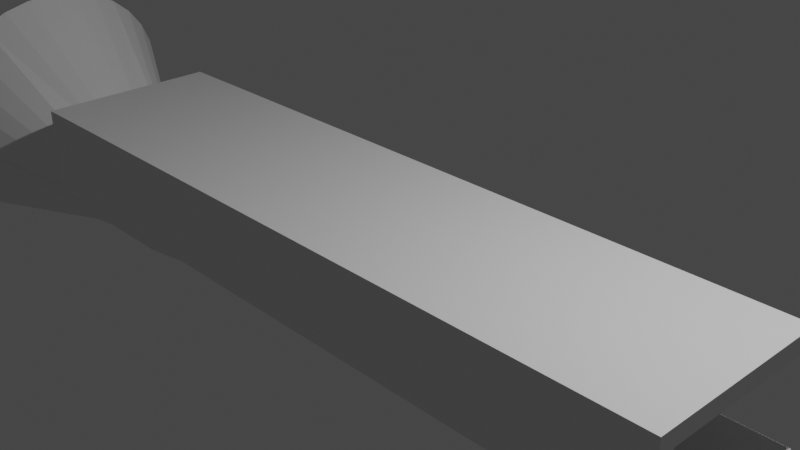 # Source: lappySound.blend  (saved by Blender 2.83.18; exported with 4.5.12 LTS)
import bpy
from mathutils import Matrix  # noqa: F401  (used for matrix-valued properties, if any)

bpy.ops.wm.read_factory_settings(use_empty=True)
scene = bpy.context.scene
scene.name = 'Scene'

# ---- collections
col_collection = bpy.data.collections.new('Collection'); scene.collection.children.link(col_collection)

# ---- materials (node trees are filled in below, after node groups)
mat_material = bpy.data.materials.new('Material')
mat_material.alpha_threshold = 0.0
mat_material.use_transparent_shadow = False
mat_material.line_color = (0.0, 0.0, 0.0, 1.0)

# ---- material node trees
mat_material.use_nodes = True; mat_material.node_tree.nodes.clear()
_N = mat_material.node_tree.nodes; _L = mat_material.node_tree.links
n0 = _N.new('ShaderNodeOutputMaterial'); n0.name = 'Material Output'; n0.location = (300, 300)
n1 = _N.new('ShaderNodeBsdfPrincipled'); n1.name = 'Principled BSDF'; n1.location = (10, 300)
n1.distribution = 'GGX'
n1.subsurface_method = 'BURLEY'
n1.inputs[2].default_value = 0.4
n1.inputs[3].default_value = 1.45
n1.inputs[27].default_value = (0.0, 0.0, 0.0, 1.0)
n1.inputs[28].default_value = 1.0
_L.new(n1.outputs[0], n0.inputs[0])
n0.is_active_output = True

# ---- world
world_world = bpy.data.worlds.new('World'); scene.world = world_world
world_world.use_nodes = True; world_world.node_tree.nodes.clear()
_N = world_world.node_tree.nodes; _L = world_world.node_tree.links
n0 = _N.new('ShaderNodeOutputWorld'); n0.name = 'World Output'; n0.location = (300, 300)
n1 = _N.new('ShaderNodeBackground'); n1.name = 'Background'; n1.location = (10, 300)
n1.inputs[0].default_value = (0.05088, 0.05088, 0.05088, 1.0)
_L.new(n1.outputs[0], n0.inputs[0])
n0.is_active_output = True
world_world.color = (0.05088, 0.05088, 0.05088)
world_world.use_sun_shadow = False
world_world.sun_shadow_jitter_overblur = 0.0

# ---- cameras
cam_camera = bpy.data.cameras.new('Camera')
cam_camera.clip_end = 100.0
cam_camera.ortho_scale = 7.314

# ---- lights
light_light = bpy.data.lights.new('Light', 'POINT')
light_light.transmission_factor = 0.0
light_light.energy = 1000.0
light_light.shadow_soft_size = 0.1
light_light.shadow_maximum_resolution = 0.006
light_light.use_absolute_resolution = True

# ---- meshes
me_cube = bpy.data.meshes.new('Cube')
me_cube.from_pydata([(3.984, 1.0, 0.1), (3.984, 1.0, -0.1), (3.984, -1.0, 0.1), (3.984, -1.0, -0.1), (-3.984, 1.0, 0.1), (-3.984, 1.0, -0.1), (-3.984, -1.0, 0.1), (-3.984, -1.0, -0.1), (3.984, -1.2, 0.1), (3.984, -1.2, -0.1), (8.313e-09, -0.02223, -1.414), (-3.98, -0.06936, -1.801), (3.984, -1.2, -0.7584), (-0.9961, 0.9936, -1.173), (1.992, 0.4959, -1.276), (-1.992, -0.5189, -1.312), (-3.984, -1.2, 0.1), (-3.984, -1.2, -0.1), (-3.984, -1.2, -0.7584), (3.984, -0.02223, -1.048), (-3.981, -0.8133, -0.8607), (1.992, -0.5222, -1.051), (8.313e-09, -1.02, -0.7625), (8.313e-09, 0.4959, -1.401), (8.313e-09, -0.5222, -1.178), (3.984, -0.771, -0.8516), (-1.992, -0.01772, -1.598), (-1.992, -1.02, -0.7625), (-3.984, 0.2506, -1.799), (8.313e-09, 0.9936, -1.173), (-3.984, 0.9936, -1.173), (3.984, 0.4959, -1.14), (-1.992, 0.9936, -1.173), (2.988, -0.02223, -1.048), (-3.978, -0.5971, -1.467), (3.984, -0.5222, -0.9135), (2.988, 0.9936, -1.173), (3.984, 0.9936, -1.173), (-3.984, -1.02, -0.7625), (-3.984, 0.5056, -1.669), (1.992, -0.02223, -1.238), (2.988, -1.02, -0.7625), (1.992, 0.9936, -1.173), (1.992, -1.02, -0.7625), (-1.992, 0.4992, -1.534), (3.984, -1.02, -0.7625), (3.984, -1.02, -0.9383), (-3.983, -1.044, -0.9435), (3.984, -1.2, -0.9383), (3.984, 0.9936, -1.349), (-3.984, 0.9936, -1.349), (8.313e-09, 0.9936, -1.349), (-3.984, -1.2, -0.9383), (8.313e-09, -1.02, -0.9383), (3.984, -0.02223, -1.224), (-3.981, -0.05992, -1.975), (1.992, -1.02, -0.9383), (1.992, 0.9936, -1.349), (-3.984, 0.5056, -1.844), (3.984, -0.5222, -1.089), (-3.978, -0.5969, -1.658), (-1.992, 0.9936, -1.349), (3.984, 0.4959, -1.316), (-1.992, -1.02, -0.9383), (2.988, -1.02, -0.9383), (2.988, 0.9936, -1.349), (-3.984, 0.2506, -1.975), (3.984, -0.771, -1.027), (-3.979, -0.8381, -1.099), (-0.9961, 0.9936, -1.349), (3.984, 0.238, -1.284), (-0.9961, -1.02, -0.9383), (0.9961, -1.02, -0.9383), (0.9961, 0.9936, -1.349), (-3.984, 0.7448, -1.337), (3.984, -0.262, -1.162), (-3.979, -0.3246, -1.877), (-2.988, 0.9936, -1.349), (3.984, 0.7448, -1.337), (-2.988, -1.02, -0.9383), (3.984, 0.238, -1.108), (-0.9961, -1.02, -0.7625), (-0.9961, -0.01772, -1.526), (8.313e-09, -0.771, -0.8516), (8.313e-09, 0.238, -1.449), (0.9961, -1.02, -0.7625), (0.9961, 0.9936, -1.173), (0.9961, -0.02223, -1.301), (-3.984, 0.7448, -1.161), (3.984, -0.262, -0.9867), (-3.979, -0.3284, -1.702), (-2.988, 0.9936, -1.173), (3.984, 0.7448, -1.161), (-2.988, -1.02, -0.7625), (-2.988, -0.008706, -1.707), (8.313e-09, -0.262, -1.331), (8.313e-09, 0.7448, -1.161), (2.988, -0.5222, -0.9135), (0.9961, -0.5222, -1.096), (1.992, -0.771, -0.8516), (1.992, -0.262, -1.165), (-0.9961, -0.5189, -1.26), (-2.988, -0.5124, -1.39), (-1.992, -0.771, -0.8516), (-1.992, -0.2577, -1.506), (2.988, 0.4959, -1.14), (0.9961, 0.4959, -1.321), (1.992, 0.238, -1.285), (1.992, 0.7448, -1.161), (-0.9961, 0.4992, -1.482), (-2.988, 0.5056, -1.611), (-1.992, 0.2422, -1.622), (-1.992, 0.7448, -1.161), (-2.988, 0.7448, -1.161), (-2.988, 0.2506, -1.723), (-0.9961, 0.2422, -1.555), (0.9961, 0.7448, -1.161), (0.9961, 0.238, -1.344), (2.988, 0.238, -1.108), (-2.988, -0.2492, -1.608), (-2.988, -0.771, -0.8516), (-0.9961, -0.771, -0.8516), (0.9961, -0.262, -1.225), (0.9961, -0.771, -0.8516), (2.988, -0.262, -0.9867), (2.988, -0.771, -0.8516), (-0.9961, -0.2577, -1.438), (2.988, 0.7448, -1.161), (-0.9961, 0.7448, -1.161), (-6.241e-18, -0.771, -1.056), (-1.992, -0.7707, -1.07), (1.992, -0.771, -1.042), (-2.988, -0.77, -1.078), (0.9961, -0.771, -1.047), (-0.9961, -0.7707, -1.064), (2.988, -0.771, -1.027), (-6.037e-17, -0.5222, -1.361), (-1.992, -0.5188, -1.499), (1.992, -0.5222, -1.23), (-2.988, -0.5121, -1.579), (0.9961, -0.5222, -1.277), (-0.9961, -0.5188, -1.445), (2.988, -0.5222, -1.089), (-7.656e-17, -0.262, -1.507), (-1.992, -0.2577, -1.682), (1.992, -0.262, -1.341), (-2.988, -0.2492, -1.784), (0.9961, -0.262, -1.401), (-0.9961, -0.2577, -1.614), (2.988, -0.262, -1.162), (-8.109e-17, -0.02223, -1.589), (-1.992, -0.01772, -1.774), (1.992, -0.02223, -1.414), (-2.988, -0.008706, -1.883), (0.9961, -0.02223, -1.477), (-0.9961, -0.01772, -1.702), (2.988, -0.02223, -1.224), (-7.579e-17, 0.238, -1.625), (1.992, 0.238, -1.461), (-1.992, 0.2422, -1.798), (2.988, 0.238, -1.284), (-0.9961, 0.2422, -1.731), (0.9961, 0.238, -1.52), (-2.988, 0.2506, -1.899), (-5.787e-17, 0.4959, -1.577), (1.992, 0.4959, -1.451), (-1.992, 0.4992, -1.709), (2.988, 0.4959, -1.316), (-0.9961, 0.4992, -1.657), (0.9961, 0.4959, -1.496), (-2.988, 0.5056, -1.786), (0.0, 0.7448, -1.337), (1.992, 0.7448, -1.337), (-1.992, 0.7448, -1.337), (2.988, 0.7448, -1.337), (-0.9961, 0.7448, -1.337), (0.9961, 0.7448, -1.337), (-2.988, 0.7448, -1.337), (2.729, -1.02, -0.7625), (2.729, -0.02223, -1.224), (2.729, 0.9936, -1.173), (2.729, -1.02, -0.9383), (2.729, 0.9936, -1.349), (2.729, -0.5222, -0.9492), (2.729, 0.4959, -1.175), (2.729, 0.238, -1.239), (2.729, -0.262, -1.118), (2.729, -0.771, -0.8516), (2.729, 0.7448, -1.161), (2.729, -0.771, -1.031), (2.729, -0.5222, -1.126), (2.729, -0.262, -1.294), (2.729, -0.02223, -1.399), (2.729, 0.238, -1.415), (2.729, 0.4959, -1.351), (2.729, 0.7448, -1.337), (-5.004, 0.9982, 0.09959), (-5.004, 0.9982, -0.1004), (-5.004, -1.002, 0.09959), (-5.004, -1.002, -0.1004), (-4.999, -0.07112, -1.801), (-5.004, -1.202, 0.09959), (-5.004, -1.202, -0.1004), (-5.004, -1.202, -0.7588), (-5.008, -0.8352, -0.8531), (-5.004, 0.2489, -1.8), (-5.004, 0.9919, -1.173), (-4.997, -0.5989, -1.468), (-5.004, -0.9256, -0.7601), (-5.004, 0.5039, -1.67), (-5.002, -1.046, -0.9439), (-5.004, 0.9919, -1.349), (-5.004, -1.202, -0.9387), (-5.0, -0.06167, -1.975), (-5.004, 0.5038, -1.844), (-4.997, -0.5986, -1.658), (-5.004, 0.2489, -1.975), (-4.998, -0.8399, -1.099), (-5.004, 0.743, -1.337), (-4.998, -0.3263, -1.877), (-5.004, 0.743, -1.161), (-4.998, -0.3302, -1.702), (-7.284, 1.524, -0.7339), (-7.365, 1.493, -1.033), (-7.444, 1.403, -1.321), (-7.516, 1.256, -1.586), (-7.579, 1.058, -1.818), (-7.631, 0.8175, -2.009), (-7.67, 0.5427, -2.151), (-7.693, 0.2445, -2.238), (-7.701, -0.06556, -2.268), (-7.693, -0.3757, -2.238), (-7.67, -0.6738, -2.151), (-7.631, -0.9486, -2.009), (-7.579, -1.19, -1.818), (-7.516, -1.387, -1.586), (-7.444, -1.534, -1.321), (-7.365, -1.625, -1.033), (-7.284, -1.655, -0.7339), (-7.202, -1.625, -0.4347), (-7.124, -1.534, -0.147), (-7.052, -1.387, 0.1182), (-6.989, -1.19, 0.3506), (-6.937, -0.9486, 0.5413), (-6.898, -0.6738, 0.6831), (-6.874, -0.3757, 0.7703), (-6.866, -0.06556, 0.7998), (-6.874, 0.2445, 0.7703), (-6.898, 0.5427, 0.6831), (-6.937, 0.8175, 0.5413), (-6.989, 1.058, 0.3506), (-7.052, 1.256, 0.1182), (-7.124, 1.403, -0.147), (-7.202, 1.493, -0.4347), (-5.563, 0.5472, -1.465), (-5.53, 0.5849, -1.345), (-5.496, 0.5976, -1.221), (-5.462, 0.5849, -1.096), (-5.43, 0.5472, -0.9757), (-5.4, 0.4859, -0.865), (-5.373, 0.4035, -0.7679), (-5.352, 0.303, -0.6882), (-5.336, 0.1884, -0.6289), (-5.326, 0.06393, -0.5923), (-5.323, -0.06556, -0.5798), (-5.327, -0.1951, -0.5919), (-5.353, -0.4346, -0.6872), (-5.375, -0.5353, -0.7668), (-5.402, -0.618, -0.8638), (-5.432, -0.6794, -0.9746), (-5.465, -0.7173, -1.095), (-5.499, -0.7301, -1.22), (-5.533, -0.7173, -1.345), (-5.565, -0.6794, -1.465), (-5.596, -0.618, -1.576), (-5.622, -0.5353, -1.673), (-5.337, -0.3197, -0.6282), (-5.643, -0.4346, -1.753), (-5.659, -0.3197, -1.812), (-5.669, -0.1951, -1.849), (-5.672, -0.06556, -1.861), (-5.668, 0.06392, -1.848), (-5.658, 0.1884, -1.812), (-5.642, 0.303, -1.753), (-5.62, 0.4035, -1.673), (-5.593, 0.4859, -1.576), (-7.378, 1.691, -0.7083), (-7.468, 1.658, -1.039), (-5.476, 0.6117, -1.517), (-7.554, 1.558, -1.357), (-5.44, 0.6534, -1.384), (-7.634, 1.395, -1.65), (-5.365, 0.7603, -1.108), (-7.288, 1.658, -0.3776), (-7.704, 1.177, -1.907), (-5.328, 0.7186, -0.9756), (-7.201, 1.558, -0.05959), (-7.762, 0.9105, -2.118), (-5.295, 0.651, -0.8532), (-7.121, 1.395, 0.2335), (-7.804, 0.6068, -2.274), (-5.266, 0.5599, -0.7459), (-7.051, 1.177, 0.4903), (-7.831, 0.2772, -2.371), (-5.242, 0.3419, -0.6578), (-6.994, 0.9105, 0.7012), (-7.839, -0.06554, -2.403), (-5.225, 0.2151, -0.5922), (-6.951, 0.6068, 0.8578), (-7.831, -0.4083, -2.371), (-5.214, 0.07757, -0.5518), (-6.925, 0.2772, 0.9543), (-7.804, -0.7378, -2.274), (-5.211, -0.06554, -0.5379), (-6.916, -0.06554, 0.9868), (-7.762, -1.042, -2.118), (-5.215, -0.2087, -0.5513), (-6.925, -0.4083, 0.9543), (-7.704, -1.308, -1.907), (-5.244, -0.6479, -0.6567), (-6.994, -1.042, 0.7012), (-7.634, -1.526, -1.65), (-5.268, -0.7592, -0.7447), (-7.051, -1.308, 0.4903), (-7.554, -1.689, -1.357), (-5.297, -0.8506, -0.8519), (-7.121, -1.526, 0.2335), (-7.468, -1.789, -1.039), (-5.331, -0.9185, -0.9743), (-7.201, -1.689, -0.05959), (-7.378, -1.822, -0.7083), (-5.367, -0.9603, -1.107), (-7.288, -1.789, -0.3776), (-5.408, -0.8341, -1.246), (-5.445, -0.82, -1.384), (-5.479, -0.744, -1.517), (-5.512, -0.6761, -1.639), (-5.541, -0.5847, -1.747), (-6.951, -0.7378, 0.8578), (-5.226, -0.3464, -0.5914), (-5.565, -0.4734, -1.835), (-5.582, -0.3464, -1.9), (-5.593, -0.2087, -1.94), (-5.596, -0.06554, -1.954), (-5.592, 0.07757, -1.94), (-5.581, 0.2151, -1.9), (-5.563, 0.3419, -1.834), (-5.539, 0.4529, -1.746), (-5.509, 0.544, -1.639), (-5.402, 0.7744, -1.246), (-4.827, -0.8396, -1.099), (-4.833, 0.9985, -0.1003), (-4.833, 0.9985, 0.09966), (-4.833, -1.201, -0.9387), (-4.833, -1.201, -0.7588), (-4.826, -0.5983, -1.658), (-4.827, -0.326, -1.877), (-4.833, -1.001, 0.09966), (-4.833, -1.201, 0.09966), (-4.833, 0.7433, -1.337), (-4.833, 0.9922, -1.349), (-4.828, -0.07082, -1.801), (-4.833, 0.2492, -1.799), (-4.829, -0.8148, -0.8611), (-4.826, -0.5986, -1.468), (-4.827, -0.3299, -1.702), (-4.829, -0.06138, -1.975), (-4.831, -1.046, -0.9439), (-4.833, 0.7433, -1.161), (-4.833, 0.9922, -1.173), (-4.833, -1.001, -0.1003), (-4.833, 0.2492, -1.975), (-4.833, 0.5042, -1.67), (-4.833, -1.021, -0.7601), (-4.833, -1.201, -0.1003), (-4.833, 0.5041, -1.844), (-5.004, 0.9919, -0.7691), (-5.004, 0.743, -0.7601), (-4.833, 0.7433, -0.7601), (-4.833, 0.9922, -0.769), (-5.004, 0.7433, -0.1004), (-5.004, 0.7433, 0.09959), (-4.833, 0.7422, 0.09966), (-4.833, 0.7422, -0.1003), (-5.004, -0.1393, -0.7601), (-5.004, 0.3019, -0.7601), (-5.004, -0.5805, -0.7601), (-5.004, 0.5224, -0.7601), (-5.004, -0.3599, -0.7601), (-5.004, 0.08129, -0.7601), (-5.004, -0.801, -0.7601), (-5.004, -0.1292, -0.1004), (-5.004, -0.9156, -0.6216), (-5.004, 0.7432, -0.6188), (-5.004, -0.1343, -0.6202), (-5.004, 0.3045, -0.6195), (-5.004, -0.573, -0.6209), (-5.004, 0.5238, -0.6192), (-5.004, -0.3536, -0.6206), (-5.004, 0.0851, -0.6199), (-5.004, -0.7923, -0.6212), (-5.004, 0.9919, -0.9711), (-5.004, 0.8674, -0.7632), (-5.004, 0.9919, -1.261), (-5.004, 0.6234, -1.416), (-5.004, 0.5637, -1.543), (-5.004, 0.6832, -1.288), (-4.999, -0.7517, -1.164), (-5.001, -0.8387, -1.038), (-4.998, -0.6753, -1.316), (-5.004, 0.743, -0.9594), (-5.004, 0.9919, -0.8701), (-5.004, 0.9297, -0.7662), (-5.004, 0.9919, -1.072), (-5.004, 0.743, -1.06), (-5.004, 0.8674, -1.343), (-5.004, 0.743, -0.8584), (-5.004, 0.9297, -0.8672), (-5.006, -0.8804, -0.808), (-5.0, -0.9429, -1.022), (-5.003, -0.9857, -0.8534), (-5.003, -0.8375, -0.9763), (-5.003, -0.9116, -0.9148), (-5.005, -0.903, -0.7855), (-5.007, -0.8578, -0.8306), (-5.006, -0.8363, -0.9147), (-5.004, -0.896, -0.8614), (-4.828, -0.7067, -1.164), (-5.004, -1.064, -0.7609), (-5.005, -0.8662, -0.8881), (-5.004, -0.9258, -0.8348), (-4.829, -0.7607, -1.013), (-5.004, 0.8674, -1.255), (-5.004, 0.8052, -1.34), (-5.004, 0.9919, -1.305), (-5.004, 0.9919, -1.217), (-5.004, 0.9297, -1.346), (-5.004, 0.8674, -1.299), (-5.004, 0.9297, -1.258), (-5.004, 0.9297, -1.302), (-5.004, 0.9297, -1.214), (-5.004, 0.9935, -0.6193), (-5.004, 0.8683, -0.619), (-5.004, 0.8057, -0.6189)], [], [(0, 2, 6, 4), (417, 411, 376, 412), (5, 7, 3, 1), (1, 3, 2, 0), (5, 1, 0, 4), (3, 9, 8, 2), (126, 82, 10, 95), (124, 33, 19, 89), (12, 18, 17, 9), (9, 17, 16, 8), (127, 36, 37, 92), (367, 210, 212, 353), (8, 16, 6, 2), (123, 98, 21, 99), (179, 185, 118, 33), (110, 113, 112, 44), (33, 118, 80, 19), (109, 23, 84, 115), (128, 13, 29, 96), (122, 87, 40, 100), (11, 28, 114, 94), (109, 115, 111, 44), (120, 102, 15, 103), (121, 101, 24, 83), (82, 115, 84, 10), (106, 116, 108, 14), (119, 94, 26, 104), (113, 91, 32, 112), (84, 23, 106, 117), (23, 96, 116, 106), (125, 97, 35, 25), (96, 29, 86, 116), (110, 44, 111, 114), (28, 39, 110, 114), (10, 84, 117, 87), (18, 12, 48, 52), (116, 86, 42, 108), (88, 30, 91, 113), (87, 117, 107, 40), (39, 88, 113, 110), (64, 181, 56, 72, 53, 71, 63, 79, 47, 52, 48, 46), (356, 366, 213, 219), (12, 45, 46, 48), (75, 59, 35, 89), (54, 75, 89, 19), (67, 46, 45, 25), (361, 365, 221, 200), (430, 423, 418, 426), (362, 361, 200, 205), (182, 65, 36, 180), (73, 57, 42, 86), (51, 73, 86, 29), (65, 49, 37, 36), (62, 70, 80, 31), (70, 54, 19, 80), (61, 69, 13, 32), (78, 62, 31, 92), (49, 78, 92, 37), (350, 355, 215, 217), (77, 61, 32, 91), (50, 77, 91, 30), (69, 51, 29, 13), (59, 67, 25, 35), (351, 352, 196, 197), (353, 212, 203, 354), (355, 356, 219, 215), (357, 358, 201, 198), (106, 14, 107, 117), (184, 185, 107, 14), (105, 31, 80, 118), (102, 119, 104, 15), (34, 90, 119, 102), (90, 11, 94, 119), (93, 120, 103, 27), (38, 20, 120, 93), (20, 34, 102, 120), (81, 121, 83, 22), (27, 103, 121, 81), (103, 15, 101, 121), (98, 122, 100, 21), (24, 95, 122, 98), (95, 10, 87, 122), (85, 123, 99, 43), (22, 83, 123, 85), (83, 24, 98, 123), (97, 124, 89, 35), (183, 186, 124, 97), (186, 179, 33, 124), (41, 125, 25, 45), (178, 187, 125, 41), (187, 183, 97, 125), (101, 126, 95, 24), (15, 104, 126, 101), (104, 26, 82, 126), (105, 127, 92, 31), (184, 188, 127, 105), (188, 180, 36, 127), (109, 128, 96, 23), (44, 112, 128, 109), (112, 32, 13, 128), (94, 114, 111, 26), (26, 111, 115, 82), (359, 360, 211, 436, 415, 433, 218), (3, 45, 12, 9), (7, 38, 93, 27, 81, 22, 85, 43, 178, 41, 45, 3), (49, 65, 174, 78), (78, 174, 167, 62), (62, 167, 160, 70), (70, 160, 156, 54), (54, 156, 149, 75), (75, 149, 142, 59), (59, 142, 135, 67), (135, 64, 46, 67), (189, 181, 64, 135), (189, 135, 142, 190), (190, 142, 149, 191), (191, 149, 156, 192), (192, 193, 158, 152), (193, 194, 165, 158), (194, 195, 172, 165), (182, 57, 172, 195), (57, 73, 176, 172), (165, 172, 176, 169), (158, 165, 169, 162), (152, 158, 162, 154), (147, 145, 152, 154), (140, 138, 145, 147), (133, 131, 138, 140), (133, 72, 56, 131), (129, 53, 72, 133), (129, 133, 140, 136), (136, 140, 147, 143), (143, 147, 154, 150), (154, 162, 157, 150), (162, 169, 164, 157), (169, 176, 171, 164), (73, 51, 171, 176), (51, 69, 175, 171), (164, 171, 175, 168), (157, 164, 168, 161), (150, 157, 161, 155), (148, 143, 150, 155), (141, 136, 143, 148), (134, 129, 136, 141), (134, 71, 53, 129), (130, 63, 71, 134), (130, 134, 141, 137), (137, 141, 148, 144), (144, 148, 155, 151), (155, 161, 159, 151), (161, 168, 166, 159), (168, 175, 173, 166), (69, 61, 173, 175), (61, 77, 177, 173), (166, 173, 177, 170), (159, 166, 170, 163), (66, 55, 153, 163), (55, 76, 146, 153), (76, 60, 139, 146), (132, 130, 137, 139), (132, 79, 63, 130), (74, 177, 77, 50), (74, 58, 170, 177), (58, 66, 163, 170), (151, 159, 163, 153), (146, 144, 151, 153), (139, 137, 144, 146), (60, 68, 132, 139), (132, 68, 47, 79), (65, 182, 195, 174), (167, 174, 195, 194), (160, 167, 194, 193), (156, 160, 193, 192), (145, 191, 192, 152), (138, 190, 191, 145), (131, 189, 190, 138), (131, 56, 181, 189), (108, 42, 180, 188), (14, 108, 188, 184), (99, 21, 183, 187), (43, 99, 187, 178), (100, 40, 179, 186), (21, 100, 186, 183), (105, 118, 185, 184), (57, 182, 180, 42), (40, 107, 185, 179), (199, 391, 380, 197, 196, 381, 198), (199, 198, 201, 202), (284, 205, 283), (205, 282, 283), (209, 285, 405), (284, 285, 209), (205, 284, 209), (429, 424, 204, 425), (205, 281, 282), (428, 392, 203), (366, 371, 216, 213), (372, 362, 205, 209), (408, 407, 427), (368, 372, 209, 405, 404, 406, 220), (352, 382, 357, 198, 381, 196), (360, 369, 206, 435, 403, 434, 211), (358, 374, 202, 201), (367, 350, 210), (375, 359, 218, 214), (374, 354, 203, 202), (371, 375, 214, 216), (365, 364, 207, 221), (291, 294, 347, 348), (225, 285, 284, 226), (226, 284, 283, 227), (227, 283, 282, 228), (228, 282, 281, 229), (229, 281, 280, 230), (230, 280, 279, 231), (231, 279, 278, 232), (232, 278, 277, 233), (233, 277, 275, 234), (234, 275, 274, 235), (235, 274, 273, 236), (236, 273, 272, 237), (237, 272, 271, 238), (238, 271, 270, 239), (239, 270, 269, 240), (240, 269, 268, 241), (241, 268, 267, 242), (242, 267, 266, 243), (243, 266, 276, 244), (244, 276, 265, 245), (245, 265, 264, 246), (246, 264, 263, 247), (247, 263, 262, 248), (248, 262, 261, 249), (249, 261, 260, 250), (250, 260, 259, 251), (251, 259, 258, 252), (252, 258, 257, 253), (253, 257, 256, 222), (222, 256, 255, 223), (223, 255, 254, 224), (224, 254, 285, 225), (294, 297, 346, 347), (297, 300, 345, 346), (300, 303, 344, 345), (303, 306, 343, 344), (306, 309, 342, 343), (309, 312, 341, 342), (312, 315, 340, 341), (315, 318, 337, 340), (318, 321, 336, 337), (321, 324, 335, 336), (324, 327, 334, 335), (327, 330, 333, 334), (330, 332, 331, 333), (332, 329, 328, 331), (329, 326, 325, 328), (326, 323, 322, 325), (323, 320, 319, 322), (320, 338, 339, 319), (338, 317, 316, 339), (317, 314, 313, 316), (314, 311, 310, 313), (311, 308, 307, 310), (308, 305, 304, 307), (305, 302, 301, 304), (302, 299, 298, 301), (299, 296, 295, 298), (296, 293, 292, 295), (293, 286, 349, 292), (286, 287, 290, 349), (287, 289, 288, 290), (289, 291, 348, 288), (237, 327, 324, 236), (250, 302, 305, 249), (224, 289, 287, 223), (238, 330, 327, 237), (225, 291, 289, 224), (251, 299, 302, 250), (239, 332, 330, 238), (226, 294, 291, 225), (252, 296, 299, 251), (240, 329, 332, 239), (227, 297, 294, 226), (253, 293, 296, 252), (222, 286, 293, 253), (241, 326, 329, 240), (228, 300, 297, 227), (242, 323, 326, 241), (229, 303, 300, 228), (254, 255, 404), (243, 320, 323, 242), (230, 306, 303, 229), (404, 405, 254), (285, 254, 405), (281, 205, 200), (200, 280, 281), (244, 338, 320, 243), (231, 309, 306, 230), (386, 388, 267), (266, 267, 388), (276, 266, 388), (232, 312, 309, 231), (388, 384, 276), (245, 317, 338, 244), (265, 276, 384), (233, 315, 312, 232), (260, 261, 387), (246, 314, 317, 245), (387, 261, 385), (234, 318, 315, 233), (261, 262, 385), (247, 311, 314, 246), (262, 263, 385), (235, 321, 318, 234), (385, 263, 389), (248, 308, 311, 247), (263, 264, 389), (236, 324, 321, 235), (223, 287, 286, 222), (389, 264, 384), (249, 305, 308, 248), (264, 265, 384), (213, 344, 343), (344, 213, 216), (344, 216, 345), (345, 216, 214), (345, 214, 346), (214, 347, 346), (347, 214, 348), (214, 288, 348), (214, 290, 288), (214, 218, 290), (218, 349, 290), (90, 34, 364, 365), (66, 58, 375, 371), (17, 18, 354, 374), (58, 74, 359, 375), (47, 68, 350, 367), (16, 17, 374, 358), (50, 30, 369, 360), (4, 6, 357, 382, 352), (38, 7, 370, 373), (88, 39, 372, 368), (20, 38, 373, 363), (39, 28, 362, 372), (55, 66, 371, 366), (7, 5, 351, 383, 370), (74, 50, 360, 359), (6, 16, 358, 357), (60, 76, 356, 355), (52, 353, 354, 18), (5, 4, 352, 351), (68, 60, 355, 350), (28, 11, 361, 362), (20, 363, 34), (11, 90, 365, 361), (76, 55, 366, 356), (47, 367, 353, 52), (30, 88, 368, 369), (369, 368, 378, 379), (368, 220, 414, 410, 416, 377, 378), (206, 369, 379, 376, 411, 401, 413), (377, 387, 385, 389, 384, 388, 386, 390, 208, 373, 378), (351, 379, 378, 383), (197, 380, 441), (441, 376, 379), (394, 313, 399), (399, 313, 310), (307, 399, 310), (399, 307, 395), (395, 307, 304), (395, 304, 397), (397, 304, 301), (387, 377, 260), (259, 260, 377), (380, 391, 199, 392, 400, 396, 398, 394, 399, 395, 397, 393), (313, 394, 316), (394, 398, 316), (398, 339, 316), (398, 396, 339), (339, 396, 319), (396, 322, 319), (396, 400, 322), (322, 400, 325), (422, 419, 325), (419, 350, 217), (219, 213, 343), (343, 342, 219), (342, 341, 219), (341, 340, 219), (215, 219, 340), (337, 215, 340), (336, 215, 337), (335, 215, 336), (334, 215, 335), (217, 215, 334), (217, 334, 333), (331, 217, 333), (328, 217, 331), (419, 217, 325), (404, 255, 256, 406), (280, 200, 279), (200, 221, 279), (279, 221, 278), (277, 278, 221), (221, 207, 277), (277, 207, 275), (274, 275, 207), (273, 274, 207), (207, 409, 273), (272, 273, 409), (271, 272, 409), (409, 407, 271), (271, 407, 270), (407, 408, 270), (383, 378, 373, 370), (437, 439, 438, 432), (377, 416, 259), (258, 259, 416), (258, 416, 410), (410, 414, 258), (258, 414, 257), (414, 220, 257), (257, 220, 256), (220, 406, 256), (210, 419, 422, 420), (426, 418, 424, 429), (208, 423, 430), (420, 422, 325), (208, 390, 423), (423, 390, 418), (424, 418, 390), (204, 424, 390), (386, 267, 390), (267, 268, 390), (390, 268, 204), (268, 269, 204), (204, 269, 425), (269, 270, 425), (425, 270, 421), (270, 408, 421), (364, 409, 207), (409, 364, 407), (364, 427, 407), (427, 431, 408), (431, 421, 408), (425, 421, 431), (431, 363, 425), (363, 373, 425), (373, 429, 425), (429, 373, 426), (426, 373, 430), (392, 199, 202), (439, 434, 403, 438), (415, 436, 439, 437), (436, 211, 434, 439), (438, 403, 435, 440), (218, 433, 349), (433, 415, 349), (349, 415, 437), (349, 437, 432), (349, 432, 292), (432, 438, 292), (440, 292, 438), (292, 440, 435), (206, 292, 435), (413, 292, 206), (292, 413, 295), (295, 413, 401), (441, 380, 442), (443, 442, 380), (397, 301, 393), (443, 393, 301), (442, 443, 301), (442, 301, 402), (301, 298, 402), (402, 298, 412), (412, 298, 417), (417, 298, 411), (411, 298, 401), (298, 295, 401), (325, 217, 328), (373, 208, 430), (203, 392, 202), (400, 392, 325), (441, 442, 402, 412, 376), (380, 393, 443), (351, 441, 379), (197, 441, 351), (350, 419, 210), (392, 428, 325), (203, 212, 210, 428), (325, 428, 420), (428, 210, 420), (364, 34, 427), (427, 34, 431), (34, 363, 431)])
_uv = me_cube.uv_layers.new(name='UVMap')
_uv.uv.foreach_set('vector', [0.625, 0.5, 0.625, 0.75, 0.875, 0.75, 0.875, 0.5, 0.0, 0.0, 0.0, 0.0, 0.0, 0.0, 0.0, 0.0, 0.125, 0.5, 0.125, 0.75, 0.375, 0.75, 0.375, 0.5, 0.375, 0.5, 0.375, 0.75, 0.625, 0.75, 0.625, 0.5, 0.375, 0.25, 0.375, 0.5, 0.625, 0.5, 0.625, 0.25, 0.375, 0.75, 0.375, 0.75, 0.625, 0.75, 0.625, 0.75, 0.375, 0.9062, 0.375, 0.9062, 0.375, 0.875, 0.375, 0.875, 0.375, 0.7812, 0.375, 0.7812, 0.375, 0.75, 0.375, 0.75, 0.375, 0.75, 0.375, 0.75, 0.375, 0.75, 0.375, 0.75, 0.375, 0.75, 0.375, 0.75, 0.625, 0.75, 0.625, 0.75, 0.375, 0.7812, 0.375, 0.7812, 0.375, 0.75, 0.375, 0.75, 0.375, 1.0, 0.375, 1.0, 0.375, 0.75, 0.375, 0.75, 0.0, 0.0, 0.0, 0.0, 0.0, 0.0, 0.0, 0.0, 0.375, 0.8438, 0.375, 0.8438, 0.375, 0.8125, 0.375, 0.8125, 0.375, 0.7894, 0.0, 0.0, 0.0, 0.0, 0.375, 0.7812, 0.375, 0.9688, 0.375, 0.9688, 0.375, 0.9375, 0.375, 0.9375, 0.375, 0.7812, 0.0, 0.0, 0.0, 0.0, 0.0, 0.0, 0.375, 0.9062, 0.375, 0.875, 0.0, 0.0, 0.0, 0.0, 0.375, 0.9062, 0.375, 0.9062, 0.375, 0.875, 0.375, 0.875, 0.375, 0.8438, 0.375, 0.8438, 0.375, 0.8125, 0.375, 0.8125, 0.375, 1.0, 0.0, 0.0, 0.0, 0.0, 0.375, 0.9688, 0.375, 0.9062, 0.0, 0.0, 0.0, 0.0, 0.375, 0.9375, 0.375, 0.9688, 0.375, 0.9688, 0.375, 0.9375, 0.375, 0.9375, 0.375, 0.9062, 0.375, 0.9062, 0.375, 0.875, 0.375, 0.875, 0.375, 0.9062, 0.0, 0.0, 0.0, 0.0, 0.375, 0.875, 0.375, 0.8438, 0.375, 0.8438, 0.375, 0.8125, 0.375, 0.8125, 0.375, 0.9688, 0.375, 0.9688, 0.375, 0.9375, 0.375, 0.9375, 0.375, 0.9688, 0.375, 0.9688, 0.375, 0.9375, 0.375, 0.9375, 0.0, 0.0, 0.375, 0.875, 0.375, 0.8438, 0.0, 0.0, 0.375, 0.875, 0.375, 0.875, 0.375, 0.8438, 0.375, 0.8438, 0.375, 0.7812, 0.375, 0.7812, 0.375, 0.75, 0.375, 0.75, 0.375, 0.875, 0.375, 0.875, 0.375, 0.8438, 0.375, 0.8438, 0.375, 0.9688, 0.375, 0.9375, 0.0, 0.0, 0.0, 0.0, 0.0, 0.0, 0.375, 1.0, 0.375, 0.9688, 0.0, 0.0, 0.375, 0.875, 0.0, 0.0, 0.0, 0.0, 0.375, 0.8438, 0.375, 0.75, 0.375, 0.75, 0.375, 0.75, 0.375, 0.75, 0.375, 0.8438, 0.375, 0.8438, 0.375, 0.8125, 0.375, 0.8125, 0.375, 1.0, 0.375, 1.0, 0.375, 0.9688, 0.375, 0.9688, 0.375, 0.8438, 0.0, 0.0, 0.0, 0.0, 0.375, 0.8125, 0.375, 1.0, 0.375, 1.0, 0.375, 0.9688, 0.375, 0.9688, 0.375, 0.7812, 0.375, 0.7894, 0.375, 0.8125, 0.375, 0.8438, 0.375, 0.875, 0.375, 0.9062, 0.375, 0.9375, 0.375, 0.9688, 0.375, 1.0, 0.375, 0.75, 0.375, 0.75, 0.375, 0.75, 0.0, 0.0, 0.0, 0.0, 0.0, 0.0, 0.0, 0.0, 0.0, 0.0, 0.0, 0.0, 0.0, 0.0, 0.0, 0.0, 0.0, 0.0, 0.0, 0.0, 0.0, 0.0, 0.0, 0.0, 0.0, 0.0, 0.0, 0.0, 0.0, 0.0, 0.0, 0.0, 0.0, 0.0, 0.0, 0.0, 0.0, 0.0, 0.0, 0.0, 0.375, 1.0, 0.375, 1.0, 0.375, 1.0, 0.375, 1.0, 0.0, 0.0, 0.0, 0.0, 0.0, 0.0, 0.0, 0.0, 0.0, 0.0, 0.375, 1.0, 0.375, 1.0, 0.0, 0.0, 0.0, 0.0, 0.0, 0.0, 0.0, 0.0, 0.0, 0.0, 0.0, 0.0, 0.0, 0.0, 0.0, 0.0, 0.0, 0.0, 0.0, 0.0, 0.0, 0.0, 0.0, 0.0, 0.0, 0.0, 0.0, 0.0, 0.0, 0.0, 0.0, 0.0, 0.0, 0.0, 0.0, 0.0, 0.0, 0.0, 0.0, 0.0, 0.0, 0.0, 0.0, 0.0, 0.0, 0.0, 0.0, 0.0, 0.0, 0.0, 0.0, 0.0, 0.0, 0.0, 0.0, 0.0, 0.0, 0.0, 0.0, 0.0, 0.0, 0.0, 0.0, 0.0, 0.0, 0.0, 0.0, 0.0, 0.0, 0.0, 0.0, 0.0, 0.0, 0.0, 0.0, 0.0, 0.0, 0.0, 0.0, 0.0, 0.0, 0.0, 0.0, 0.0, 0.0, 0.0, 0.0, 0.0, 0.0, 0.0, 0.0, 0.0, 0.0, 0.0, 0.0, 0.0, 0.0, 0.0, 0.0, 0.0, 0.0, 0.0, 0.0, 0.0, 0.0, 0.0, 0.0, 0.0, 0.0, 0.0, 0.0, 0.0, 0.0, 0.0, 0.375, 0.25, 0.625, 0.25, 0.625, 0.25, 0.375, 0.25, 0.375, 0.75, 0.375, 0.75, 0.375, 0.75, 0.375, 0.75, 0.0, 0.0, 0.0, 0.0, 0.0, 0.0, 0.0, 0.0, 0.0, 0.0, 0.0, 0.0, 0.0, 0.0, 0.0, 0.0, 0.375, 0.8438, 0.375, 0.8125, 0.0, 0.0, 0.0, 0.0, 0.375, 0.7894, 0.0, 0.0, 0.0, 0.0, 0.375, 0.8125, 0.375, 0.7812, 0.0, 0.0, 0.0, 0.0, 0.0, 0.0, 0.375, 0.9688, 0.375, 0.9688, 0.375, 0.9375, 0.375, 0.9375, 0.375, 1.0, 0.375, 1.0, 0.375, 0.9688, 0.375, 0.9688, 0.375, 1.0, 0.375, 1.0, 0.375, 0.9688, 0.375, 0.9688, 0.375, 0.9688, 0.375, 0.9688, 0.375, 0.9375, 0.375, 0.9375, 0.375, 1.0, 0.375, 1.0, 0.375, 0.9688, 0.375, 0.9688, 0.375, 1.0, 0.375, 1.0, 0.375, 0.9688, 0.375, 0.9688, 0.375, 0.9062, 0.375, 0.9062, 0.375, 0.875, 0.375, 0.875, 0.375, 0.9375, 0.375, 0.9375, 0.375, 0.9062, 0.375, 0.9062, 0.375, 0.9375, 0.375, 0.9375, 0.375, 0.9062, 0.375, 0.9062, 0.375, 0.8438, 0.375, 0.8438, 0.375, 0.8125, 0.375, 0.8125, 0.375, 0.875, 0.375, 0.875, 0.375, 0.8438, 0.375, 0.8438, 0.375, 0.875, 0.375, 0.875, 0.375, 0.8438, 0.375, 0.8438, 0.375, 0.8438, 0.375, 0.8438, 0.375, 0.8125, 0.375, 0.8125, 0.375, 0.875, 0.375, 0.875, 0.375, 0.8438, 0.375, 0.8438, 0.375, 0.875, 0.375, 0.875, 0.375, 0.8438, 0.375, 0.8438, 0.375, 0.7812, 0.375, 0.7812, 0.375, 0.75, 0.375, 0.75, 0.375, 0.7894, 0.375, 0.7894, 0.375, 0.7812, 0.375, 0.7812, 0.375, 0.7894, 0.375, 0.7894, 0.375, 0.7812, 0.375, 0.7812, 0.375, 0.7812, 0.375, 0.7812, 0.375, 0.75, 0.375, 0.75, 0.375, 0.7894, 0.375, 0.7894, 0.375, 0.7812, 0.375, 0.7812, 0.375, 0.7894, 0.375, 0.7894, 0.375, 0.7812, 0.375, 0.7812, 0.375, 0.9062, 0.375, 0.9062, 0.375, 0.875, 0.375, 0.875, 0.375, 0.9375, 0.375, 0.9375, 0.375, 0.9062, 0.375, 0.9062, 0.375, 0.9375, 0.375, 0.9375, 0.375, 0.9062, 0.375, 0.9062, 0.375, 0.7812, 0.375, 0.7812, 0.375, 0.75, 0.375, 0.75, 0.375, 0.7894, 0.375, 0.7894, 0.375, 0.7812, 0.375, 0.7812, 0.375, 0.7894, 0.375, 0.7894, 0.375, 0.7812, 0.375, 0.7812, 0.375, 0.9062, 0.375, 0.9062, 0.375, 0.875, 0.375, 0.875, 0.375, 0.9375, 0.375, 0.9375, 0.375, 0.9062, 0.375, 0.9062, 0.375, 0.9375, 0.375, 0.9375, 0.375, 0.9062, 0.375, 0.9062, 0.375, 0.9688, 0.0, 0.0, 0.0, 0.0, 0.375, 0.9375, 0.375, 0.9375, 0.0, 0.0, 0.0, 0.0, 0.375, 0.9062, 0.0, 0.0, 0.0, 0.0, 0.0, 0.0, 0.0, 0.0, 0.0, 0.0, 0.0, 0.0, 0.0, 0.0, 0.375, 0.75, 0.0, 0.0, 0.0, 0.0, 0.375, 0.75, 0.0, 0.0, 0.0, 0.0, 0.0, 0.0, 0.0, 0.0, 0.0, 0.0, 0.0, 0.0, 0.0, 0.0, 0.0, 0.0, 0.0, 0.0, 0.0, 0.0, 0.0, 0.0, 0.0, 0.0, 0.0, 0.0, 0.0, 0.0, 0.0, 0.0, 0.0, 0.0, 0.0, 0.0, 0.0, 0.0, 0.0, 0.0, 0.0, 0.0, 0.0, 0.0, 0.0, 0.0, 0.0, 0.0, 0.0, 0.0, 0.0, 0.0, 0.0, 0.0, 0.0, 0.0, 0.0, 0.0, 0.0, 0.0, 0.0, 0.0, 0.0, 0.0, 0.0, 0.0, 0.0, 0.0, 0.0, 0.0, 0.0, 0.0, 0.0, 0.0, 0.0, 0.0, 0.0, 0.0, 0.0, 0.0, 0.0, 0.0, 0.0, 0.0, 0.0, 0.0, 0.0, 0.0, 0.0, 0.0, 0.0, 0.0, 0.0, 0.0, 0.0, 0.0, 0.0, 0.0, 0.0, 0.0, 0.0, 0.0, 0.0, 0.0, 0.0, 0.0, 0.0, 0.0, 0.0, 0.0, 0.0, 0.0, 0.0, 0.0, 0.0, 0.0, 0.0, 0.0, 0.0, 0.0, 0.0, 0.0, 0.0, 0.0, 0.0, 0.0, 0.0, 0.0, 0.0, 0.0, 0.0, 0.0, 0.0, 0.0, 0.0, 0.0, 0.0, 0.0, 0.0, 0.0, 0.0, 0.0, 0.0, 0.0, 0.0, 0.0, 0.0, 0.0, 0.0, 0.0, 0.0, 0.0, 0.0, 0.0, 0.0, 0.0, 0.0, 0.0, 0.0, 0.0, 0.0, 0.0, 0.0, 0.0, 0.0, 0.0, 0.0, 0.0, 0.0, 0.0, 0.0, 0.0, 0.0, 0.0, 0.0, 0.0, 0.0, 0.0, 0.0, 0.0, 0.0, 0.0, 0.0, 0.0, 0.0, 0.0, 0.0, 0.0, 0.0, 0.0, 0.0, 0.0, 0.0, 0.0, 0.0, 0.0, 0.0, 0.0, 0.0, 0.0, 0.0, 0.0, 0.0, 0.0, 0.0, 0.0, 0.0, 0.0, 0.0, 0.0, 0.0, 0.0, 0.0, 0.0, 0.0, 0.0, 0.0, 0.0, 0.0, 0.0, 0.0, 0.0, 0.0, 0.0, 0.0, 0.0, 0.0, 0.0, 0.0, 0.0, 0.0, 0.0, 0.0, 0.0, 0.0, 0.0, 0.0, 0.0, 0.0, 0.0, 0.0, 0.0, 0.0, 0.0, 0.0, 0.0, 0.0, 0.0, 0.0, 0.0, 0.0, 0.0, 0.0, 0.0, 0.0, 0.0, 0.0, 0.0, 0.0, 0.0, 0.0, 0.0, 0.0, 0.0, 0.0, 0.0, 0.0, 0.0, 0.0, 0.0, 0.0, 0.0, 0.0, 0.0, 0.0, 0.0, 0.0, 0.0, 0.0, 0.0, 0.0, 0.0, 0.0, 0.0, 0.0, 0.0, 0.0, 0.0, 0.0, 0.0, 0.0, 0.0, 0.0, 0.0, 0.0, 0.0, 0.0, 0.0, 0.0, 0.0, 0.0, 0.0, 0.0, 0.0, 0.0, 0.0, 0.0, 0.0, 0.0, 0.0, 0.0, 0.0, 0.0, 0.0, 0.0, 0.0, 0.0, 0.0, 0.0, 0.0, 0.0, 0.0, 0.0, 0.0, 0.0, 0.0, 0.0, 0.0, 0.0, 0.0, 0.0, 0.0, 0.0, 0.0, 0.0, 0.0, 0.0, 0.0, 0.0, 0.0, 0.0, 0.0, 0.0, 0.0, 0.0, 0.0, 0.0, 0.0, 0.0, 0.0, 0.0, 0.0, 0.0, 0.0, 0.0, 0.0, 0.0, 0.0, 0.0, 0.0, 0.0, 0.0, 0.0, 0.0, 0.0, 0.0, 0.0, 0.0, 0.0, 0.0, 0.0, 0.0, 0.0, 0.0, 0.0, 0.0, 0.0, 0.0, 0.0, 0.0, 0.0, 0.0, 0.0, 0.0, 0.0, 0.0, 0.0, 0.0, 0.0, 0.0, 0.0, 0.0, 0.0, 0.0, 0.0, 0.0, 0.0, 0.0, 0.0, 0.0, 0.0, 0.0, 0.0, 0.0, 0.0, 0.0, 0.0, 0.0, 0.0, 0.0, 0.0, 0.0, 0.0, 0.0, 0.0, 0.0, 0.0, 0.0, 0.0, 0.0, 0.0, 0.0, 0.0, 0.0, 0.0, 0.0, 0.0, 0.0, 0.0, 0.0, 0.0, 0.0, 0.0, 0.0, 0.0, 0.0, 0.0, 0.0, 0.0, 0.0, 0.0, 0.0, 0.0, 0.0, 0.0, 0.0, 0.0, 0.0, 0.0, 0.0, 0.0, 0.0, 0.0, 0.0, 0.0, 0.0, 0.0, 0.0, 0.0, 0.0, 0.0, 0.0, 0.0, 0.0, 0.0, 0.0, 0.0, 0.0, 0.0, 0.0, 0.0, 0.0, 0.0, 0.0, 0.0, 0.0, 0.0, 0.0, 0.0, 0.0, 0.0, 0.0, 0.0, 0.0, 0.0, 0.0, 0.0, 0.0, 0.0, 0.0, 0.0, 0.0, 0.0, 0.0, 0.0, 0.0, 0.0, 0.0, 0.0, 0.0, 0.0, 0.0, 0.0, 0.0, 0.0, 0.0, 0.0, 0.0, 0.0, 0.0, 0.0, 0.0, 0.0, 0.0, 0.0, 0.0, 0.0, 0.0, 0.0, 0.0, 0.0, 0.0, 0.0, 0.0, 0.0, 0.0, 0.0, 0.0, 0.0, 0.0, 0.0, 0.0, 0.0, 0.0, 0.0, 0.0, 0.0, 0.0, 0.0, 0.0, 0.0, 0.0, 0.0, 0.0, 0.0, 0.0, 0.0, 0.0, 0.0, 0.0, 0.0, 0.0, 0.0, 0.0, 0.0, 0.0, 0.0, 0.0, 0.0, 0.0, 0.0, 0.0, 0.0, 0.0, 0.0, 0.0, 0.0, 0.0, 0.0, 0.0, 0.0, 0.0, 0.0, 0.0, 0.0, 0.0, 0.0, 0.0, 0.0, 0.0, 0.0, 0.0, 0.0, 0.0, 0.0, 0.0, 0.0, 0.0, 0.0, 0.0, 0.0, 0.0, 0.0, 0.0, 0.0, 0.0, 0.0, 0.0, 0.0, 0.0, 0.0, 0.0, 0.375, 0.8125, 0.375, 0.8125, 0.375, 0.7894, 0.375, 0.7894, 0.375, 0.8125, 0.375, 0.8125, 0.375, 0.7894, 0.375, 0.7894, 0.375, 0.8125, 0.375, 0.8125, 0.375, 0.7894, 0.375, 0.7894, 0.375, 0.8125, 0.375, 0.8125, 0.375, 0.7894, 0.375, 0.7894, 0.375, 0.8125, 0.375, 0.8125, 0.375, 0.7894, 0.375, 0.7894, 0.375, 0.8125, 0.375, 0.8125, 0.375, 0.7894, 0.375, 0.7894, 0.375, 0.7812, 0.0, 0.0, 0.0, 0.0, 0.375, 0.7894, 0.0, 0.0, 0.0, 0.0, 0.0, 0.0, 0.0, 0.0, 0.375, 0.8125, 0.0, 0.0, 0.0, 0.0, 0.375, 0.7894, 0.375, 0.0, 0.375, 0.1091, 0.375, 0.2181, 0.375, 0.25, 0.625, 0.25, 0.625, 0.2181, 0.625, 0.0, 0.0, 0.0, 0.0, 0.0, 0.0, 0.0, 0.0, 0.0, 0.3208, 0.3208, 0.0, 0.0, 0.3333, 0.3057, 0.0, 0.0, 0.3426, 0.2883, 0.3333, 0.3057, 0.375, 1.0, 0.3056, 0.3333, 0.375, 1.0, 0.3208, 0.3208, 0.3056, 0.3333, 0.375, 1.0, 0.0, 0.0, 0.3208, 0.3208, 0.375, 1.0, 0.0, 0.0, 0.0, 0.0, 0.0, 0.0, 0.0, 0.0, 0.0, 0.0, 0.3483, 0.2696, 0.3426, 0.2883, 0.0, 0.0, 0.0, 0.0, 0.0, 0.0, 0.0, 0.0, 0.0, 0.0, 0.0, 0.0, 0.0, 0.0, 0.375, 1.0, 0.0, 0.0, 0.0, 0.0, 0.375, 1.0, 0.375, 1.0, 0.375, 1.0, 0.375, 1.0, 0.375, 1.0, 0.375, 1.0, 0.375, 1.0, 0.375, 1.0, 0.375, 1.0, 0.375, 1.0, 0.375, 1.0, 0.875, 0.5, 0.875, 0.532, 0.875, 0.75, 0.875, 0.75, 0.875, 0.5319, 0.875, 0.5, 0.0, 0.0, 0.0, 0.0, 0.0, 0.0, 0.0, 0.0, 0.0, 0.0, 0.0, 0.0, 0.0, 0.0, 0.625, 0.75, 0.375, 0.75, 0.375, 0.75, 0.625, 0.75, 0.0, 0.0, 0.0, 0.0, 0.375, 1.0, 0.0, 0.0, 0.0, 0.0, 0.0, 0.0, 0.0, 0.0, 0.375, 0.75, 0.375, 0.75, 0.375, 0.75, 0.375, 0.75, 0.0, 0.0, 0.0, 0.0, 0.0, 0.0, 0.0, 0.0, 0.375, 1.0, 0.375, 1.0, 0.375, 1.0, 0.375, 1.0, 0.3833, 0.4496, 0.4197, 0.4197, 0.3208, 0.3208, 0.3056, 0.3333, 0.3833, 0.4496, 0.3056, 0.3333, 0.3208, 0.3208, 0.4197, 0.4197, 0.4197, 0.4197, 0.3208, 0.3208, 0.3333, 0.3057, 0.4496, 0.3833, 0.4496, 0.3833, 0.3333, 0.3057, 0.3426, 0.2883, 0.4717, 0.3418, 0.4717, 0.3418, 0.3426, 0.2883, 0.3483, 0.2696, 0.4854, 0.2968, 0.4854, 0.2968, 0.3483, 0.2696, 0.3502, 0.25, 0.49, 0.25, 0.49, 0.25, 0.3502, 0.25, 0.3483, 0.2304, 0.4854, 0.2032, 0.4854, 0.2032, 0.3483, 0.2304, 0.3426, 0.2116, 0.4717, 0.1582, 0.4717, 0.1582, 0.3426, 0.2116, 0.3334, 0.1943, 0.4496, 0.1167, 0.4496, 0.1167, 0.3334, 0.1943, 0.3209, 0.1791, 0.4197, 0.08029, 0.4197, 0.08029, 0.3209, 0.1791, 0.3057, 0.1666, 0.3833, 0.05045, 0.3833, 0.05045, 0.3057, 0.1666, 0.2884, 0.1573, 0.3418, 0.02827, 0.3418, 0.02827, 0.2884, 0.1573, 0.2696, 0.1516, 0.2968, 0.01461, 0.2968, 0.01461, 0.2696, 0.1516, 0.25, 0.1497, 0.25, 0.01, 0.25, 0.01, 0.25, 0.1497, 0.2304, 0.1516, 0.2032, 0.01461, 0.2032, 0.01461, 0.2304, 0.1516, 0.2116, 0.1573, 0.1582, 0.02827, 0.1582, 0.02827, 0.2116, 0.1573, 0.1943, 0.1666, 0.1167, 0.05045, 0.1167, 0.05045, 0.1943, 0.1666, 0.1791, 0.1791, 0.08029, 0.08029, 0.08029, 0.08029, 0.1791, 0.1791, 0.1666, 0.1943, 0.05045, 0.1167, 0.05045, 0.1167, 0.1666, 0.1943, 0.1574, 0.2116, 0.02827, 0.1582, 0.02827, 0.1582, 0.1574, 0.2116, 0.1517, 0.2304, 0.01461, 0.2032, 0.01461, 0.2032, 0.1517, 0.2304, 0.1498, 0.25, 0.01, 0.25, 0.01, 0.25, 0.1498, 0.25, 0.1517, 0.2696, 0.01461, 0.2968, 0.01461, 0.2968, 0.1517, 0.2696, 0.1574, 0.2883, 0.02827, 0.3418, 0.02827, 0.3418, 0.1574, 0.2883, 0.1667, 0.3057, 0.05045, 0.3833, 0.05045, 0.3833, 0.1667, 0.3057, 0.1792, 0.3208, 0.08029, 0.4197, 0.08029, 0.4197, 0.1792, 0.3208, 0.1944, 0.3333, 0.1167, 0.4496, 0.1167, 0.4496, 0.1944, 0.3333, 0.2117, 0.3425, 0.1582, 0.4717, 0.1582, 0.4717, 0.2117, 0.3425, 0.2305, 0.3482, 0.2032, 0.4854, 0.2032, 0.4854, 0.2305, 0.3482, 0.25, 0.3501, 0.25, 0.49, 0.25, 0.49, 0.25, 0.3501, 0.2695, 0.3482, 0.2968, 0.4854, 0.2968, 0.4854, 0.2695, 0.3482, 0.2883, 0.3425, 0.3418, 0.4717, 0.3418, 0.4717, 0.2883, 0.3425, 0.3056, 0.3333, 0.3833, 0.4496, 0.4197, 0.4197, 0.4496, 0.3833, 0.3333, 0.3057, 0.3208, 0.3208, 0.4496, 0.3833, 0.4717, 0.3418, 0.3426, 0.2883, 0.3333, 0.3057, 0.4717, 0.3418, 0.4854, 0.2968, 0.3483, 0.2696, 0.3426, 0.2883, 0.4854, 0.2968, 0.49, 0.25, 0.3502, 0.25, 0.3483, 0.2696, 0.49, 0.25, 0.4854, 0.2032, 0.3483, 0.2304, 0.3502, 0.25, 0.4854, 0.2032, 0.4717, 0.1582, 0.3426, 0.2116, 0.3483, 0.2304, 0.4717, 0.1582, 0.4496, 0.1167, 0.3334, 0.1943, 0.3426, 0.2116, 0.4496, 0.1167, 0.4197, 0.08029, 0.3209, 0.1791, 0.3334, 0.1943, 0.4197, 0.08029, 0.3833, 0.05045, 0.3057, 0.1666, 0.3209, 0.1791, 0.3833, 0.05045, 0.3418, 0.02827, 0.2884, 0.1573, 0.3057, 0.1666, 0.3418, 0.02827, 0.2968, 0.01461, 0.2696, 0.1516, 0.2884, 0.1573, 0.2968, 0.01461, 0.25, 0.01, 0.25, 0.1497, 0.2696, 0.1516, 0.25, 0.01, 0.2032, 0.01461, 0.2304, 0.1516, 0.25, 0.1497, 0.2032, 0.01461, 0.1582, 0.02827, 0.2116, 0.1573, 0.2304, 0.1516, 0.1582, 0.02827, 0.1167, 0.05045, 0.1943, 0.1666, 0.2116, 0.1573, 0.1167, 0.05045, 0.08029, 0.08029, 0.1791, 0.1791, 0.1943, 0.1666, 0.08029, 0.08029, 0.05045, 0.1167, 0.1666, 0.1943, 0.1791, 0.1791, 0.05045, 0.1167, 0.02827, 0.1582, 0.1574, 0.2116, 0.1666, 0.1943, 0.02827, 0.1582, 0.01461, 0.2032, 0.1517, 0.2304, 0.1574, 0.2116, 0.01461, 0.2032, 0.01, 0.25, 0.1498, 0.25, 0.1517, 0.2304, 0.01, 0.25, 0.01461, 0.2968, 0.1517, 0.2696, 0.1498, 0.25, 0.01461, 0.2968, 0.02827, 0.3418, 0.1574, 0.2883, 0.1517, 0.2696, 0.02827, 0.3418, 0.05045, 0.3833, 0.1667, 0.3057, 0.1574, 0.2883, 0.05045, 0.3833, 0.08029, 0.4197, 0.1792, 0.3208, 0.1667, 0.3057, 0.08029, 0.4197, 0.1167, 0.4496, 0.1944, 0.3333, 0.1792, 0.3208, 0.1167, 0.4496, 0.1582, 0.4717, 0.2117, 0.3425, 0.1944, 0.3333, 0.1582, 0.4717, 0.2032, 0.4854, 0.2305, 0.3482, 0.2117, 0.3425, 0.2032, 0.4854, 0.25, 0.49, 0.25, 0.3501, 0.2305, 0.3482, 0.25, 0.49, 0.2968, 0.4854, 0.2695, 0.3482, 0.25, 0.3501, 0.2968, 0.4854, 0.3418, 0.4717, 0.2883, 0.3425, 0.2695, 0.3482, 0.3418, 0.4717, 0.3833, 0.4496, 0.3056, 0.3333, 0.2883, 0.3425, 0.2968, 0.01461, 0.2968, 0.01461, 0.3418, 0.02827, 0.3418, 0.02827, 0.08029, 0.4197, 0.08029, 0.4197, 0.05045, 0.3833, 0.05045, 0.3833, 0.3418, 0.4717, 0.3418, 0.4717, 0.2968, 0.4854, 0.2968, 0.4854, 0.25, 0.01, 0.25, 0.01, 0.2968, 0.01461, 0.2968, 0.01461, 0.3833, 0.4496, 0.3833, 0.4496, 0.3418, 0.4717, 0.3418, 0.4717, 0.1167, 0.4496, 0.1167, 0.4496, 0.08029, 0.4197, 0.08029, 0.4197, 0.2032, 0.01461, 0.2032, 0.01461, 0.25, 0.01, 0.25, 0.01, 0.4197, 0.4197, 0.4197, 0.4197, 0.3833, 0.4496, 0.3833, 0.4496, 0.1582, 0.4717, 0.1582, 0.4717, 0.1167, 0.4496, 0.1167, 0.4496, 0.1582, 0.02827, 0.1582, 0.02827, 0.2032, 0.01461, 0.2032, 0.01461, 0.4496, 0.3833, 0.4496, 0.3833, 0.4197, 0.4197, 0.4197, 0.4197, 0.2032, 0.4854, 0.2032, 0.4854, 0.1582, 0.4717, 0.1582, 0.4717, 0.25, 0.49, 0.25, 0.49, 0.2032, 0.4854, 0.2032, 0.4854, 0.1167, 0.05045, 0.1167, 0.05045, 0.1582, 0.02827, 0.1582, 0.02827, 0.4717, 0.3418, 0.4717, 0.3418, 0.4496, 0.3833, 0.4496, 0.3833, 0.08029, 0.08029, 0.08029, 0.08029, 0.1167, 0.05045, 0.1167, 0.05045, 0.4854, 0.2968, 0.4854, 0.2968, 0.4717, 0.3418, 0.4717, 0.3418, 0.2883, 0.3425, 0.2695, 0.3482, 0.375, 1.0, 0.05045, 0.1167, 0.05045, 0.1167, 0.08029, 0.08029, 0.08029, 0.08029, 0.49, 0.25, 0.49, 0.25, 0.4854, 0.2968, 0.4854, 0.2968, 0.375, 1.0, 0.375, 1.0, 0.2883, 0.3425, 0.3056, 0.3333, 0.2883, 0.3425, 0.375, 1.0, 0.3483, 0.2696, 0.0, 0.0, 0.0, 0.0, 0.0, 0.0, 0.3502, 0.25, 0.3483, 0.2696, 0.02827, 0.1582, 0.02827, 0.1582, 0.05045, 0.1167, 0.05045, 0.1167, 0.4854, 0.2032, 0.4854, 0.2032, 0.49, 0.25, 0.49, 0.25, 0.09375, 0.25, 0.1406, 0.375, 0.1791, 0.1791, 0.1666, 0.1943, 0.1791, 0.1791, 0.1406, 0.375, 0.1574, 0.2116, 0.1666, 0.1943, 0.1406, 0.375, 0.4717, 0.1582, 0.4717, 0.1582, 0.4854, 0.2032, 0.4854, 0.2032, 0.1406, 0.375, 0.1875, 0.5, 0.1574, 0.2116, 0.01461, 0.2032, 0.01461, 0.2032, 0.02827, 0.1582, 0.02827, 0.1582, 0.1517, 0.2304, 0.1574, 0.2116, 0.0, 0.0, 0.4496, 0.1167, 0.4496, 0.1167, 0.4717, 0.1582, 0.4717, 0.1582, 0.1792, 0.3208, 0.1667, 0.3057, 0.3281, 0.875, 0.01, 0.25, 0.01, 0.25, 0.01461, 0.2032, 0.01461, 0.2032, 0.3281, 0.875, 0.1667, 0.3057, 0.2812, 0.75, 0.4197, 0.08029, 0.4197, 0.08029, 0.4496, 0.1167, 0.4496, 0.1167, 0.1667, 0.3057, 0.1574, 0.2883, 0.2812, 0.75, 0.01461, 0.2968, 0.01461, 0.2968, 0.01, 0.25, 0.01, 0.25, 0.1574, 0.2883, 0.1517, 0.2696, 0.2812, 0.75, 0.3833, 0.05045, 0.3833, 0.05045, 0.4197, 0.08029, 0.4197, 0.08029, 0.2812, 0.75, 0.1517, 0.2696, 0.2344, 0.625, 0.02827, 0.3418, 0.02827, 0.3418, 0.01461, 0.2968, 0.01461, 0.2968, 0.1517, 0.2696, 0.1498, 0.25, 0.2344, 0.625, 0.3418, 0.02827, 0.3418, 0.02827, 0.3833, 0.05045, 0.3833, 0.05045, 0.2968, 0.4854, 0.2968, 0.4854, 0.25, 0.49, 0.25, 0.49, 0.2344, 0.625, 0.1498, 0.25, 0.1875, 0.5, 0.05045, 0.3833, 0.05045, 0.3833, 0.02827, 0.3418, 0.02827, 0.3418, 0.1498, 0.25, 0.1517, 0.2304, 0.0, 0.0, 0.0, 0.0, 0.3483, 0.2696, 0.3502, 0.25, 0.3483, 0.2696, 0.0, 0.0, 0.0, 0.0, 0.3483, 0.2696, 0.0, 0.0, 0.3426, 0.2883, 0.3426, 0.2883, 0.0, 0.0, 0.0, 0.0, 0.3426, 0.2883, 0.0, 0.0, 0.3333, 0.3057, 0.0, 0.0, 0.3208, 0.3208, 0.3333, 0.3057, 0.3208, 0.3208, 0.0, 0.0, 0.3056, 0.3333, 0.0, 0.0, 0.2883, 0.3425, 0.3056, 0.3333, 0.0, 0.0, 0.2695, 0.3482, 0.2883, 0.3425, 0.0, 0.0, 0.0, 0.0, 0.2695, 0.3482, 0.0, 0.0, 0.25, 0.3501, 0.2695, 0.3482, 0.375, 1.0, 0.375, 1.0, 0.375, 1.0, 0.375, 1.0, 0.0, 0.0, 0.0, 0.0, 0.0, 0.0, 0.0, 0.0, 0.375, 0.75, 0.375, 0.75, 0.375, 0.75, 0.375, 0.75, 0.0, 0.0, 0.0, 0.0, 0.0, 0.0, 0.0, 0.0, 0.0, 0.0, 0.0, 0.0, 0.0, 0.0, 0.0, 0.0, 0.625, 0.75, 0.375, 0.75, 0.375, 0.75, 0.625, 0.75, 0.0, 0.0, 0.0, 0.0, 0.0, 0.0, 0.0, 0.0, 0.875, 0.5, 0.875, 0.75, 0.875, 0.75, 0.875, 0.532, 0.875, 0.5, 0.0, 0.0, 0.0, 0.0, 0.0, 0.0, 0.0, 0.0, 0.375, 1.0, 0.375, 1.0, 0.375, 1.0, 0.375, 1.0, 0.375, 1.0, 0.375, 1.0, 0.375, 1.0, 0.375, 1.0, 0.375, 1.0, 0.0, 0.0, 0.0, 0.0, 0.375, 1.0, 0.0, 0.0, 0.0, 0.0, 0.0, 0.0, 0.0, 0.0, 0.125, 0.75, 0.125, 0.5, 0.125, 0.5, 0.125, 0.532, 0.125, 0.75, 0.0, 0.0, 0.0, 0.0, 0.0, 0.0, 0.0, 0.0, 0.0, 0.0, 0.0, 0.0, 0.0, 0.0, 0.0, 0.0, 0.0, 0.0, 0.0, 0.0, 0.0, 0.0, 0.0, 0.0, 0.375, 0.75, 0.375, 0.75, 0.375, 0.75, 0.375, 0.75, 0.375, 0.25, 0.625, 0.25, 0.625, 0.25, 0.375, 0.25, 0.0, 0.0, 0.0, 0.0, 0.0, 0.0, 0.0, 0.0, 0.0, 0.0, 0.375, 1.0, 0.375, 1.0, 0.0, 0.0, 0.375, 1.0, 0.375, 1.0, 0.375, 1.0, 0.375, 1.0, 0.375, 1.0, 0.375, 1.0, 0.375, 1.0, 0.0, 0.0, 0.0, 0.0, 0.0, 0.0, 0.0, 0.0, 0.375, 1.0, 0.375, 1.0, 0.375, 0.75, 0.375, 0.75, 0.375, 1.0, 0.375, 1.0, 0.375, 1.0, 0.375, 1.0, 0.375, 1.0, 0.375, 1.0, 0.375, 1.0, 0.375, 1.0, 0.375, 1.0, 0.375, 1.0, 0.375, 1.0, 0.375, 1.0, 0.375, 1.0, 0.375, 1.0, 0.375, 1.0, 0.0, 0.0, 0.0, 0.0, 0.0, 0.0, 0.0, 0.0, 0.0, 0.0, 0.0, 0.0, 0.0, 0.0, 0.375, 1.0, 0.3281, 0.875, 0.2812, 0.75, 0.2344, 0.625, 0.1875, 0.5, 0.1406, 0.375, 0.09375, 0.25, 0.04688, 0.125, 0.0, 0.0, 0.0, 0.0, 0.375, 1.0, 0.125, 0.5, 0.375, 1.0, 0.375, 1.0, 0.125, 0.532, 0.0, 0.0, 0.375, 0.2181, 0.0, 0.0, 0.0, 0.0, 0.0, 0.0, 0.0, 0.0, 0.0, 0.0, 0.0, 0.0, 0.0, 0.0, 0.0, 0.0, 0.0, 0.0, 0.1517, 0.2696, 0.1574, 0.2883, 0.0, 0.0, 0.1517, 0.2696, 0.0, 0.0, 0.1574, 0.2883, 0.0, 0.0, 0.0, 0.0, 0.1574, 0.2883, 0.1667, 0.3057, 0.0, 0.0, 0.1667, 0.3057, 0.0, 0.0, 0.0, 0.0, 0.1667, 0.3057, 0.1792, 0.3208, 0.3281, 0.875, 0.375, 1.0, 0.1792, 0.3208, 0.1944, 0.3333, 0.1792, 0.3208, 0.375, 1.0, 0.0, 0.0, 0.0, 0.0, 0.0, 0.0, 0.0, 0.0, 0.0, 0.0, 0.0, 0.0, 0.0, 0.0, 0.0, 0.0, 0.0, 0.0, 0.0, 0.0, 0.0, 0.0, 0.0, 0.0, 0.0, 0.0, 0.0, 0.0, 0.1517, 0.2304, 0.0, 0.0, 0.0, 0.0, 0.1517, 0.2304, 0.0, 0.0, 0.1574, 0.2116, 0.1517, 0.2304, 0.0, 0.0, 0.0, 0.0, 0.1574, 0.2116, 0.1574, 0.2116, 0.0, 0.0, 0.1666, 0.1943, 0.0, 0.0, 0.1791, 0.1791, 0.1666, 0.1943, 0.0, 0.0, 0.0, 0.0, 0.1791, 0.1791, 0.1791, 0.1791, 0.0, 0.0, 0.1943, 0.1666, 0.0, 0.0, 0.0, 0.0, 0.1943, 0.1666, 0.0, 0.0, 0.0, 0.0, 0.0, 0.0, 0.0, 0.0, 0.0, 0.0, 0.3502, 0.25, 0.3502, 0.25, 0.3483, 0.2304, 0.0, 0.0, 0.3483, 0.2304, 0.3426, 0.2116, 0.0, 0.0, 0.3426, 0.2116, 0.3334, 0.1943, 0.0, 0.0, 0.0, 0.0, 0.0, 0.0, 0.3334, 0.1943, 0.3209, 0.1791, 0.0, 0.0, 0.3334, 0.1943, 0.3057, 0.1666, 0.0, 0.0, 0.3209, 0.1791, 0.2884, 0.1573, 0.0, 0.0, 0.3057, 0.1666, 0.2696, 0.1516, 0.0, 0.0, 0.2884, 0.1573, 0.0, 0.0, 0.0, 0.0, 0.2696, 0.1516, 0.0, 0.0, 0.2696, 0.1516, 0.25, 0.1497, 0.2304, 0.1516, 0.0, 0.0, 0.25, 0.1497, 0.2116, 0.1573, 0.0, 0.0, 0.2304, 0.1516, 0.0, 0.0, 0.0, 0.0, 0.1943, 0.1666, 0.375, 1.0, 0.2695, 0.3482, 0.25, 0.3501, 0.375, 1.0, 0.3502, 0.25, 0.0, 0.0, 0.3483, 0.2304, 0.0, 0.0, 0.375, 1.0, 0.3483, 0.2304, 0.3483, 0.2304, 0.375, 1.0, 0.3426, 0.2116, 0.3334, 0.1943, 0.3426, 0.2116, 0.375, 1.0, 0.375, 1.0, 0.375, 1.0, 0.3334, 0.1943, 0.3334, 0.1943, 0.375, 1.0, 0.3209, 0.1791, 0.3057, 0.1666, 0.3209, 0.1791, 0.375, 1.0, 0.2884, 0.1573, 0.3057, 0.1666, 0.375, 1.0, 0.375, 1.0, 0.375, 1.0, 0.2884, 0.1573, 0.2696, 0.1516, 0.2884, 0.1573, 0.375, 1.0, 0.25, 0.1497, 0.2696, 0.1516, 0.375, 1.0, 0.375, 1.0, 0.375, 1.0, 0.25, 0.1497, 0.25, 0.1497, 0.375, 1.0, 0.2304, 0.1516, 0.375, 1.0, 0.375, 1.0, 0.2304, 0.1516, 0.0, 0.0, 0.0, 0.0, 0.0, 0.0, 0.0, 0.0, 0.0, 0.0, 0.0, 0.0, 0.0, 0.0, 0.0, 0.0, 0.375, 1.0, 0.375, 1.0, 0.1944, 0.3333, 0.2117, 0.3425, 0.1944, 0.3333, 0.375, 1.0, 0.2117, 0.3425, 0.375, 1.0, 0.375, 1.0, 0.375, 1.0, 0.375, 1.0, 0.2117, 0.3425, 0.2117, 0.3425, 0.375, 1.0, 0.2305, 0.3482, 0.375, 1.0, 0.375, 1.0, 0.2305, 0.3482, 0.2305, 0.3482, 0.375, 1.0, 0.25, 0.3501, 0.375, 1.0, 0.375, 1.0, 0.25, 0.3501, 0.0, 0.0, 0.0, 0.0, 0.0, 0.0, 0.0, 0.0, 0.0, 0.0, 0.0, 0.0, 0.0, 0.0, 0.0, 0.0, 0.0, 0.0, 0.0, 0.0, 0.0, 0.0, 0.0, 0.0, 0.0, 0.0, 0.1943, 0.1666, 0.0, 0.0, 0.04688, 0.125, 0.375, 1.0, 0.375, 1.0, 0.04688, 0.125, 0.375, 1.0, 0.375, 1.0, 0.375, 1.0, 0.04688, 0.125, 0.375, 1.0, 0.375, 1.0, 0.04688, 0.125, 0.09375, 0.25, 0.1791, 0.1791, 0.04688, 0.125, 0.1791, 0.1791, 0.1943, 0.1666, 0.04688, 0.125, 0.04688, 0.125, 0.1943, 0.1666, 0.375, 1.0, 0.1943, 0.1666, 0.2116, 0.1573, 0.375, 1.0, 0.375, 1.0, 0.2116, 0.1573, 0.0, 0.0, 0.2116, 0.1573, 0.2304, 0.1516, 0.0, 0.0, 0.0, 0.0, 0.2304, 0.1516, 0.0, 0.0, 0.2304, 0.1516, 0.0, 0.0, 0.0, 0.0, 0.375, 1.0, 0.375, 1.0, 0.375, 1.0, 0.375, 1.0, 0.375, 1.0, 0.375, 1.0, 0.375, 1.0, 0.375, 1.0, 0.375, 1.0, 0.375, 1.0, 0.375, 1.0, 0.375, 1.0, 0.375, 1.0, 0.0, 0.0, 0.0, 0.0, 0.0, 0.0, 0.0, 0.0, 0.375, 1.0, 0.375, 1.0, 0.375, 1.0, 0.0, 0.0, 0.375, 1.0, 0.375, 1.0, 0.0, 0.0, 0.375, 1.0, 0.0, 0.0, 0.0, 0.0, 0.0, 0.0, 0.375, 1.0, 0.0, 0.0, 0.0, 0.0, 0.375, 1.0, 0.0, 0.0, 0.0, 0.0, 0.0, 0.0, 0.0, 0.0, 0.0, 0.0, 0.0, 0.0, 0.0, 0.0, 0.0, 0.0, 0.0, 0.0, 0.0, 0.0, 0.0, 0.0, 0.0, 0.0, 0.0, 0.0, 0.0, 0.0, 0.0, 0.0, 0.0, 0.0, 0.0, 0.0, 0.0, 0.0, 0.0, 0.0, 0.0, 0.0, 0.0, 0.0, 0.0, 0.0, 0.25, 0.3501, 0.0, 0.0, 0.0, 0.0, 0.25, 0.3501, 0.25, 0.3501, 0.0, 0.0, 0.0, 0.0, 0.25, 0.3501, 0.0, 0.0, 0.0, 0.0, 0.25, 0.3501, 0.0, 0.0, 0.2305, 0.3482, 0.0, 0.0, 0.0, 0.0, 0.2305, 0.3482, 0.0, 0.0, 0.2305, 0.3482, 0.0, 0.0, 0.2305, 0.3482, 0.0, 0.0, 0.0, 0.0, 0.0, 0.0, 0.2305, 0.3482, 0.0, 0.0, 0.0, 0.0, 0.2305, 0.3482, 0.0, 0.0, 0.2305, 0.3482, 0.0, 0.0, 0.2117, 0.3425, 0.2117, 0.3425, 0.0, 0.0, 0.0, 0.0, 0.0, 0.0, 0.375, 0.2181, 0.0, 0.0, 0.0, 0.0, 0.0, 0.0, 0.375, 0.2181, 0.0, 0.0, 0.1792, 0.3208, 0.0, 0.0, 0.0, 0.0, 0.0, 0.0, 0.1792, 0.3208, 0.0, 0.0, 0.0, 0.0, 0.1792, 0.3208, 0.0, 0.0, 0.1792, 0.3208, 0.0, 0.0, 0.1792, 0.3208, 0.1944, 0.3333, 0.0, 0.0, 0.0, 0.0, 0.1944, 0.3333, 0.375, 1.0, 0.375, 1.0, 0.1944, 0.3333, 0.0, 0.0, 0.0, 0.0, 0.1944, 0.3333, 0.0, 0.0, 0.0, 0.0, 0.1944, 0.3333, 0.0, 0.0, 0.1944, 0.3333, 0.2117, 0.3425, 0.0, 0.0, 0.1943, 0.1666, 0.0, 0.0, 0.2116, 0.1573, 0.0, 0.0, 0.0, 0.0, 0.0, 0.0, 0.0, 0.0, 0.0, 0.0, 0.375, 0.75, 0.0, 0.0, 0.0, 0.0, 0.1943, 0.1666, 0.0, 0.0, 0.0, 0.0, 0.0, 0.0, 0.0, 0.0, 0.0, 0.0, 0.0, 0.0, 0.0, 0.0, 0.0, 0.0, 0.125, 0.5, 0.0, 0.0, 0.0, 0.0, 0.0, 0.0, 0.0, 0.0, 0.125, 0.5, 0.0, 0.0, 0.0, 0.0, 0.375, 1.0, 0.0, 0.0, 0.0, 0.0, 0.1943, 0.1666, 0.0, 0.0, 0.375, 0.75, 0.375, 1.0, 0.0, 0.0, 0.1943, 0.1666, 0.0, 0.0, 0.0, 0.0, 0.0, 0.0, 0.375, 1.0, 0.0, 0.0, 0.375, 1.0, 0.375, 1.0, 0.375, 1.0, 0.375, 1.0, 0.375, 1.0, 0.375, 1.0, 0.375, 1.0, 0.375, 1.0, 0.375, 1.0])
me_cube.materials.append(mat_material)
me_cube.use_remesh_preserve_volume = False
me_cube.use_remesh_preserve_attributes = False
me_cube.use_mirror_vertex_groups = False
me_cube.update()

# ---- objects
ob_cube = bpy.data.objects.new('Cube', me_cube)
ob_light = bpy.data.objects.new('Light', light_light)
ob_camera = bpy.data.objects.new('Camera', cam_camera)

# ---- transforms, parenting, visibility, modifiers, constraints
ob_cube.location = (0.0, 0.0, 0.0)
ob_cube.lock_rotations_4d = False
ob_cube.empty_display_type = 'ARROWS'
ob_cube.lineart.crease_threshold = 0.0
ob_light.location = (4.076, 1.005, 5.904)
ob_light.rotation_euler = (0.6503, 0.05522, 1.866)
ob_light.lock_rotations_4d = False
ob_light.empty_display_type = 'ARROWS'
ob_light.color = (0.0, 0.0, 0.0, 0.0)
ob_light.lineart.crease_threshold = 0.0
ob_camera.location = (7.359, -6.926, 4.958)
ob_camera.rotation_euler = (1.109, 0.0, 0.8149)
ob_camera.lock_rotations_4d = False
ob_camera.empty_display_type = 'ARROWS'
ob_camera.color = (0.0, 0.0, 0.0, 0.0)
ob_camera.display_type = 'WIRE'
ob_camera.lineart.crease_threshold = 0.0

# ---- collection membership
col_collection.objects.link(ob_cube)
col_collection.objects.link(ob_light)
col_collection.objects.link(ob_camera)

# ---- scene / render settings (as saved in the file)
scene.camera = ob_camera
scene.frame_start = 1; scene.frame_end = 250; scene.frame_set(1)
scene.render.engine = 'BLENDER_EEVEE_NEXT'
scene.cycles.use_denoising = False
scene.cycles.samples = 128
scene.cycles.sampling_pattern = 'TABULATED_SOBOL'
scene.cycles.use_adaptive_sampling = False
scene.cycles.use_light_tree = False
scene.view_settings.view_transform = 'Filmic'
bpy.context.view_layer.update()

